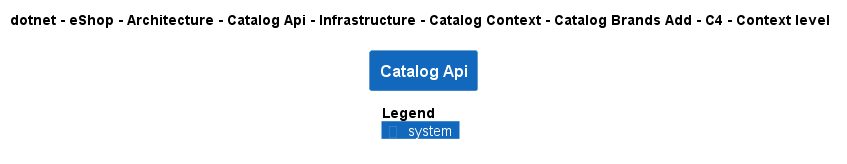

The diagram above was rendered by PlantUML. Its source (embedded in the PNG):
@startuml
!pragma layout smetana
!include ..\..\..\..\..\..\..\..\..\..\..\.c4s\C4_Context.puml

AddElementTag("c4interflow:lifecycle:new", $bgColor=green, $fontColor=#ffffff, $borderColor=green, $shadowing="False")
AddElementTag("c4interflow:lifecycle:changed", $bgColor=orange, $fontColor=#ffffff, $borderColor=orange, $shadowing="False")
AddElementTag("c4interflow:lifecycle:removed", $bgColor=red, $fontColor=#ffffff, $borderColor=red, $shadowing="False")

AddRelTag("c4interflow:lifecycle:new", $textColor=green, $lineColor=green)
AddRelTag("c4interflow:lifecycle:changed", $textColor=orange, $lineColor=orange)
AddRelTag("c4interflow:lifecycle:removed", $textColor=red, $lineColor=red)

SHOW_PERSON_PORTRAIT()
LAYOUT_TOP_DOWN()

skinparam linetype polyline

title dotnet - eShop - Architecture - Catalog Api - Infrastructure - Catalog Context - Catalog Brands Add - C4 - Context level

System(dotnet.eShop.Architecture.SoftwareSystems.CatalogApi, "Catalog Api", "")



SHOW_LEGEND()
@enduml